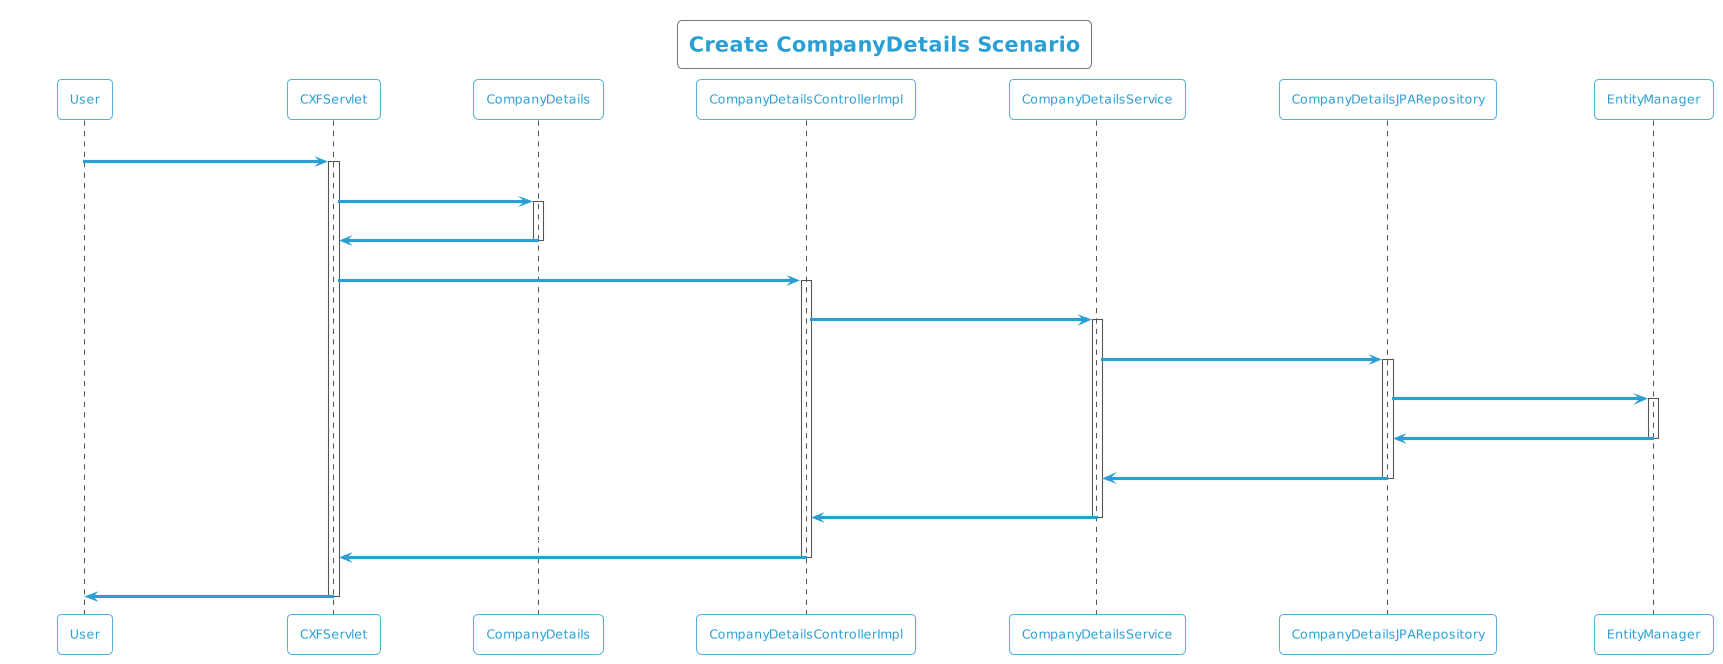

The diagram above was rendered by PlantUML. Its source (embedded in the PNG):
@startuml
!theme cyborg-outline
title Create CompanyDetails Scenario
participant User
User -> CXFServlet: POST, CompanyDetails
activate CXFServlet
CXFServlet -> CompanyDetails: << create >>
activate CompanyDetails
CompanyDetails -> CXFServlet: << instance >>
deactivate CompanyDetails
CXFServlet -> CompanyDetailsControllerImpl: create(:CompanyDetails)
activate CompanyDetailsControllerImpl
CompanyDetailsControllerImpl -> CompanyDetailsService: create(:CompanyDetails)
activate CompanyDetailsService
CompanyDetailsService -> CompanyDetailsJPARepository: create(:CompanyDetails)
activate CompanyDetailsJPARepository
CompanyDetailsJPARepository -> EntityManager: save(:CompanyDetails)
activate EntityManager
EntityManager -> CompanyDetailsJPARepository: << persisted CompanyDetails >>
deactivate EntityManager
CompanyDetailsJPARepository -> CompanyDetailsService: << persisted CompanyDetails >>
deactivate CompanyDetailsJPARepository
CompanyDetailsService -> CompanyDetailsControllerImpl: << persisted CompanyDetails >>
deactivate CompanyDetailsService
CompanyDetailsControllerImpl -> CXFServlet: << persisted CompanyDetails >>
deactivate CompanyDetailsControllerImpl
CXFServlet -> User: marshalled CompanyDetails XML
deactivate CXFServlet
@enduml